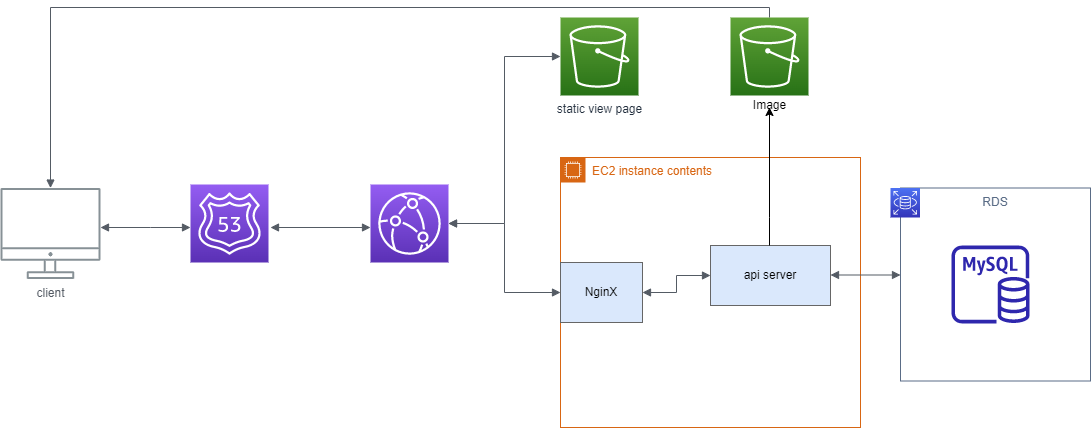

The diagram above was exported from draw.io. Its source (the exported page's mxGraphModel, read from the mxfile embedded in the PNG):
<mxGraphModel dx="1635" dy="838" grid="1" gridSize="10" guides="1" tooltips="1" connect="1" arrows="1" fold="1" page="1" pageScale="1" pageWidth="1169" pageHeight="827" math="0" shadow="0">
  <root>
    <mxCell id="0" />
    <mxCell id="1" parent="0" />
    <mxCell id="WLe0HF1YV1HDguXslPn3-1" value="EC2 instance contents" style="points=[[0,0],[0.25,0],[0.5,0],[0.75,0],[1,0],[1,0.25],[1,0.5],[1,0.75],[1,1],[0.75,1],[0.5,1],[0.25,1],[0,1],[0,0.75],[0,0.5],[0,0.25]];outlineConnect=0;gradientColor=none;html=1;whiteSpace=wrap;fontSize=12;fontStyle=0;container=1;pointerEvents=0;collapsible=0;recursiveResize=0;shape=mxgraph.aws4.group;grIcon=mxgraph.aws4.group_ec2_instance_contents;strokeColor=#D86613;fillColor=none;verticalAlign=top;align=left;spacingLeft=30;fontColor=#D86613;dashed=0;" vertex="1" parent="1">
      <mxGeometry x="650" y="270" width="300" height="270" as="geometry" />
    </mxCell>
    <mxCell id="WLe0HF1YV1HDguXslPn3-29" value="NginX" style="rounded=0;whiteSpace=wrap;html=1;shadow=0;sketch=0;fillColor=#dae8fc;strokeColor=#666666;" vertex="1" parent="WLe0HF1YV1HDguXslPn3-1">
      <mxGeometry y="105" width="82" height="60" as="geometry" />
    </mxCell>
    <mxCell id="WLe0HF1YV1HDguXslPn3-30" value="api server" style="rounded=0;whiteSpace=wrap;html=1;shadow=0;sketch=0;fillColor=#dae8fc;strokeColor=#666666;" vertex="1" parent="WLe0HF1YV1HDguXslPn3-1">
      <mxGeometry x="150" y="88" width="120" height="60" as="geometry" />
    </mxCell>
    <mxCell id="WLe0HF1YV1HDguXslPn3-37" value="" style="edgeStyle=orthogonalEdgeStyle;html=1;endArrow=block;elbow=vertical;startArrow=block;startFill=1;endFill=1;strokeColor=#545B64;rounded=0;" edge="1" parent="WLe0HF1YV1HDguXslPn3-1">
      <mxGeometry width="100" relative="1" as="geometry">
        <mxPoint x="270" y="117.5" as="sourcePoint" />
        <mxPoint x="340" y="117.5" as="targetPoint" />
      </mxGeometry>
    </mxCell>
    <mxCell id="WLe0HF1YV1HDguXslPn3-44" value="" style="edgeStyle=orthogonalEdgeStyle;html=1;endArrow=block;elbow=vertical;startArrow=block;startFill=1;endFill=1;strokeColor=#545B64;rounded=0;exitX=1;exitY=0.5;exitDx=0;exitDy=0;entryX=0;entryY=0.5;entryDx=0;entryDy=0;" edge="1" parent="WLe0HF1YV1HDguXslPn3-1" source="WLe0HF1YV1HDguXslPn3-29" target="WLe0HF1YV1HDguXslPn3-30">
      <mxGeometry width="100" relative="1" as="geometry">
        <mxPoint y="198" as="sourcePoint" />
        <mxPoint x="130" y="88" as="targetPoint" />
      </mxGeometry>
    </mxCell>
    <mxCell id="WLe0HF1YV1HDguXslPn3-2" value="client" style="sketch=0;outlineConnect=0;gradientColor=none;fontColor=#545B64;strokeColor=none;fillColor=#879196;dashed=0;verticalLabelPosition=bottom;verticalAlign=top;align=center;html=1;fontSize=12;fontStyle=0;aspect=fixed;shape=mxgraph.aws4.illustration_desktop;pointerEvents=1" vertex="1" parent="1">
      <mxGeometry x="90" y="300.5" width="100" height="91" as="geometry" />
    </mxCell>
    <mxCell id="WLe0HF1YV1HDguXslPn3-5" value="" style="sketch=0;points=[[0,0,0],[0.25,0,0],[0.5,0,0],[0.75,0,0],[1,0,0],[0,1,0],[0.25,1,0],[0.5,1,0],[0.75,1,0],[1,1,0],[0,0.25,0],[0,0.5,0],[0,0.75,0],[1,0.25,0],[1,0.5,0],[1,0.75,0]];outlineConnect=0;fontColor=#232F3E;gradientColor=#945DF2;gradientDirection=north;fillColor=#5A30B5;strokeColor=#ffffff;dashed=0;verticalLabelPosition=bottom;verticalAlign=top;align=center;html=1;fontSize=12;fontStyle=0;aspect=fixed;shape=mxgraph.aws4.resourceIcon;resIcon=mxgraph.aws4.cloudfront;" vertex="1" parent="1">
      <mxGeometry x="460" y="297" width="78" height="78" as="geometry" />
    </mxCell>
    <mxCell id="WLe0HF1YV1HDguXslPn3-6" value="" style="sketch=0;points=[[0,0,0],[0.25,0,0],[0.5,0,0],[0.75,0,0],[1,0,0],[0,1,0],[0.25,1,0],[0.5,1,0],[0.75,1,0],[1,1,0],[0,0.25,0],[0,0.5,0],[0,0.75,0],[1,0.25,0],[1,0.5,0],[1,0.75,0]];outlineConnect=0;fontColor=#232F3E;gradientColor=#945DF2;gradientDirection=north;fillColor=#5A30B5;strokeColor=#ffffff;dashed=0;verticalLabelPosition=bottom;verticalAlign=top;align=center;html=1;fontSize=12;fontStyle=0;aspect=fixed;shape=mxgraph.aws4.resourceIcon;resIcon=mxgraph.aws4.route_53;" vertex="1" parent="1">
      <mxGeometry x="280" y="297" width="78" height="78" as="geometry" />
    </mxCell>
    <mxCell id="WLe0HF1YV1HDguXslPn3-7" value="static view page" style="sketch=0;points=[[0,0,0],[0.25,0,0],[0.5,0,0],[0.75,0,0],[1,0,0],[0,1,0],[0.25,1,0],[0.5,1,0],[0.75,1,0],[1,1,0],[0,0.25,0],[0,0.5,0],[0,0.75,0],[1,0.25,0],[1,0.5,0],[1,0.75,0]];outlineConnect=0;fontColor=#232F3E;gradientColor=#60A337;gradientDirection=north;fillColor=#277116;strokeColor=#ffffff;dashed=0;verticalLabelPosition=bottom;verticalAlign=top;align=center;html=1;fontSize=12;fontStyle=0;aspect=fixed;shape=mxgraph.aws4.resourceIcon;resIcon=mxgraph.aws4.s3;" vertex="1" parent="1">
      <mxGeometry x="650" y="130" width="78" height="78" as="geometry" />
    </mxCell>
    <mxCell id="WLe0HF1YV1HDguXslPn3-8" value="" style="sketch=0;points=[[0,0,0],[0.25,0,0],[0.5,0,0],[0.75,0,0],[1,0,0],[0,1,0],[0.25,1,0],[0.5,1,0],[0.75,1,0],[1,1,0],[0,0.25,0],[0,0.5,0],[0,0.75,0],[1,0.25,0],[1,0.5,0],[1,0.75,0]];outlineConnect=0;fontColor=#232F3E;gradientColor=#60A337;gradientDirection=north;fillColor=#277116;strokeColor=#ffffff;dashed=0;verticalLabelPosition=bottom;verticalAlign=top;align=center;html=1;fontSize=12;fontStyle=0;aspect=fixed;shape=mxgraph.aws4.resourceIcon;resIcon=mxgraph.aws4.s3;" vertex="1" parent="1">
      <mxGeometry x="820" y="130" width="78" height="78" as="geometry" />
    </mxCell>
    <mxCell id="WLe0HF1YV1HDguXslPn3-11" value="RDS" style="fillColor=none;strokeColor=#5A6C86;verticalAlign=top;fontStyle=0;fontColor=#5A6C86;" vertex="1" parent="1">
      <mxGeometry x="990" y="300.5" width="190" height="193" as="geometry" />
    </mxCell>
    <mxCell id="WLe0HF1YV1HDguXslPn3-12" style="edgeStyle=orthogonalEdgeStyle;rounded=0;orthogonalLoop=1;jettySize=auto;html=1;exitX=0.5;exitY=1;exitDx=0;exitDy=0;" edge="1" parent="1" source="WLe0HF1YV1HDguXslPn3-11" target="WLe0HF1YV1HDguXslPn3-11">
      <mxGeometry relative="1" as="geometry" />
    </mxCell>
    <mxCell id="WLe0HF1YV1HDguXslPn3-14" value="" style="sketch=0;outlineConnect=0;fontColor=#232F3E;gradientColor=none;fillColor=#2E27AD;strokeColor=none;dashed=0;verticalLabelPosition=bottom;verticalAlign=top;align=center;html=1;fontSize=12;fontStyle=0;aspect=fixed;pointerEvents=1;shape=mxgraph.aws4.rds_mysql_instance;" vertex="1" parent="1">
      <mxGeometry x="1041" y="358" width="78" height="78" as="geometry" />
    </mxCell>
    <mxCell id="WLe0HF1YV1HDguXslPn3-9" value="" style="sketch=0;points=[[0,0,0],[0.25,0,0],[0.5,0,0],[0.75,0,0],[1,0,0],[0,1,0],[0.25,1,0],[0.5,1,0],[0.75,1,0],[1,1,0],[0,0.25,0],[0,0.5,0],[0,0.75,0],[1,0.25,0],[1,0.5,0],[1,0.75,0]];outlineConnect=0;fontColor=#232F3E;gradientColor=#4D72F3;gradientDirection=north;fillColor=#3334B9;strokeColor=#ffffff;dashed=0;verticalLabelPosition=bottom;verticalAlign=top;align=center;html=1;fontSize=12;fontStyle=0;aspect=fixed;shape=mxgraph.aws4.resourceIcon;resIcon=mxgraph.aws4.rds;" vertex="1" parent="1">
      <mxGeometry x="980" y="300.5" width="29.5" height="29.5" as="geometry" />
    </mxCell>
    <mxCell id="WLe0HF1YV1HDguXslPn3-34" style="edgeStyle=orthogonalEdgeStyle;rounded=0;orthogonalLoop=1;jettySize=auto;html=1;" edge="1" parent="1" source="WLe0HF1YV1HDguXslPn3-30">
      <mxGeometry relative="1" as="geometry">
        <mxPoint x="859" y="220" as="targetPoint" />
        <Array as="points">
          <mxPoint x="859" y="330" />
          <mxPoint x="859" y="330" />
        </Array>
      </mxGeometry>
    </mxCell>
    <mxCell id="WLe0HF1YV1HDguXslPn3-38" value="" style="edgeStyle=orthogonalEdgeStyle;html=1;endArrow=block;elbow=vertical;startArrow=block;startFill=1;endFill=1;strokeColor=#545B64;rounded=0;entryX=0;entryY=0.5;entryDx=0;entryDy=0;entryPerimeter=0;" edge="1" parent="1" source="WLe0HF1YV1HDguXslPn3-5" target="WLe0HF1YV1HDguXslPn3-7">
      <mxGeometry width="100" relative="1" as="geometry">
        <mxPoint x="535" y="240" as="sourcePoint" />
        <mxPoint x="635" y="240" as="targetPoint" />
      </mxGeometry>
    </mxCell>
    <mxCell id="WLe0HF1YV1HDguXslPn3-39" value="" style="edgeStyle=orthogonalEdgeStyle;html=1;endArrow=block;elbow=vertical;startArrow=block;startFill=1;endFill=1;strokeColor=#545B64;rounded=0;" edge="1" parent="1" source="WLe0HF1YV1HDguXslPn3-5" target="WLe0HF1YV1HDguXslPn3-1">
      <mxGeometry width="100" relative="1" as="geometry">
        <mxPoint x="540" y="360" as="sourcePoint" />
        <mxPoint x="635" y="358" as="targetPoint" />
      </mxGeometry>
    </mxCell>
    <mxCell id="WLe0HF1YV1HDguXslPn3-40" value="" style="edgeStyle=orthogonalEdgeStyle;html=1;endArrow=block;elbow=vertical;startArrow=block;startFill=1;endFill=1;strokeColor=#545B64;rounded=0;" edge="1" parent="1">
      <mxGeometry width="100" relative="1" as="geometry">
        <mxPoint x="360" y="340" as="sourcePoint" />
        <mxPoint x="460" y="340" as="targetPoint" />
      </mxGeometry>
    </mxCell>
    <mxCell id="WLe0HF1YV1HDguXslPn3-42" value="" style="edgeStyle=orthogonalEdgeStyle;html=1;endArrow=block;elbow=vertical;startArrow=block;startFill=1;endFill=1;strokeColor=#545B64;rounded=0;" edge="1" parent="1" source="WLe0HF1YV1HDguXslPn3-2" target="WLe0HF1YV1HDguXslPn3-6">
      <mxGeometry width="100" relative="1" as="geometry">
        <mxPoint x="190" y="358" as="sourcePoint" />
        <mxPoint x="290" y="358" as="targetPoint" />
        <Array as="points">
          <mxPoint x="240" y="340" />
          <mxPoint x="240" y="340" />
        </Array>
      </mxGeometry>
    </mxCell>
    <mxCell id="WLe0HF1YV1HDguXslPn3-50" value="" style="edgeStyle=none;rounded=0;orthogonalLoop=1;jettySize=auto;html=1;" edge="1" parent="1" source="WLe0HF1YV1HDguXslPn3-45" target="WLe0HF1YV1HDguXslPn3-8">
      <mxGeometry relative="1" as="geometry" />
    </mxCell>
    <mxCell id="WLe0HF1YV1HDguXslPn3-45" value="Image" style="text;html=1;align=center;verticalAlign=middle;resizable=0;points=[];autosize=1;strokeColor=none;fillColor=none;" vertex="1" parent="1">
      <mxGeometry x="834" y="208" width="50" height="20" as="geometry" />
    </mxCell>
    <mxCell id="WLe0HF1YV1HDguXslPn3-52" value="" style="edgeStyle=orthogonalEdgeStyle;html=1;endArrow=block;elbow=vertical;startArrow=none;endFill=1;strokeColor=#545B64;rounded=0;exitX=0.5;exitY=0;exitDx=0;exitDy=0;exitPerimeter=0;" edge="1" parent="1" source="WLe0HF1YV1HDguXslPn3-8" target="WLe0HF1YV1HDguXslPn3-2">
      <mxGeometry width="100" relative="1" as="geometry">
        <mxPoint x="870" y="120" as="sourcePoint" />
        <mxPoint x="470" y="90" as="targetPoint" />
      </mxGeometry>
    </mxCell>
  </root>
</mxGraphModel>